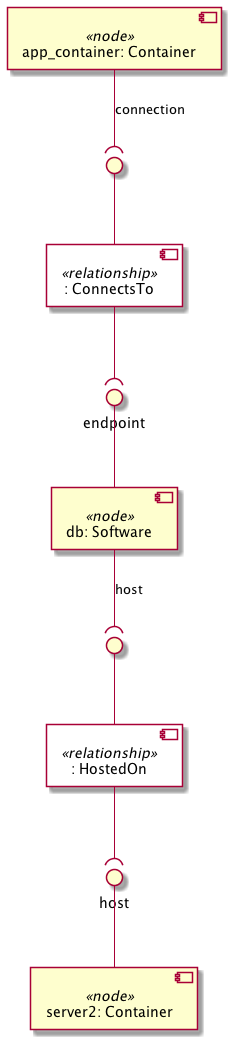

The diagram above was rendered by PlantUML. Its source (embedded in the PNG):
@startuml
skinparam componentStyle uml2
skinparam component {
  backgroundColor<<relationship>> White
}

component "db: Software" <<node>> as node_db
interface "endpoint" as node_db_endpoint
node_db_endpoint -- node_db
component ": HostedOn" <<relationship>> as node_db_host_relationship0
interface " " as node_db_host_relationship0_source
node_db_host_relationship0_source -- node_db_host_relationship0
node_db --( node_db_host_relationship0_source : host

component "app_container: Container" <<node>> as node_app_container
component ": ConnectsTo" <<relationship>> as node_app_container_connection_relationship0
interface " " as node_app_container_connection_relationship0_source
node_app_container_connection_relationship0_source -- node_app_container_connection_relationship0
node_app_container --( node_app_container_connection_relationship0_source : connection

component "server2: Container" <<node>> as node_server2
interface "host" as node_server2_host
node_server2_host -- node_server2

node_db_host_relationship0 --( node_server2_host
node_app_container_connection_relationship0 --( node_db_endpoint
@enduml